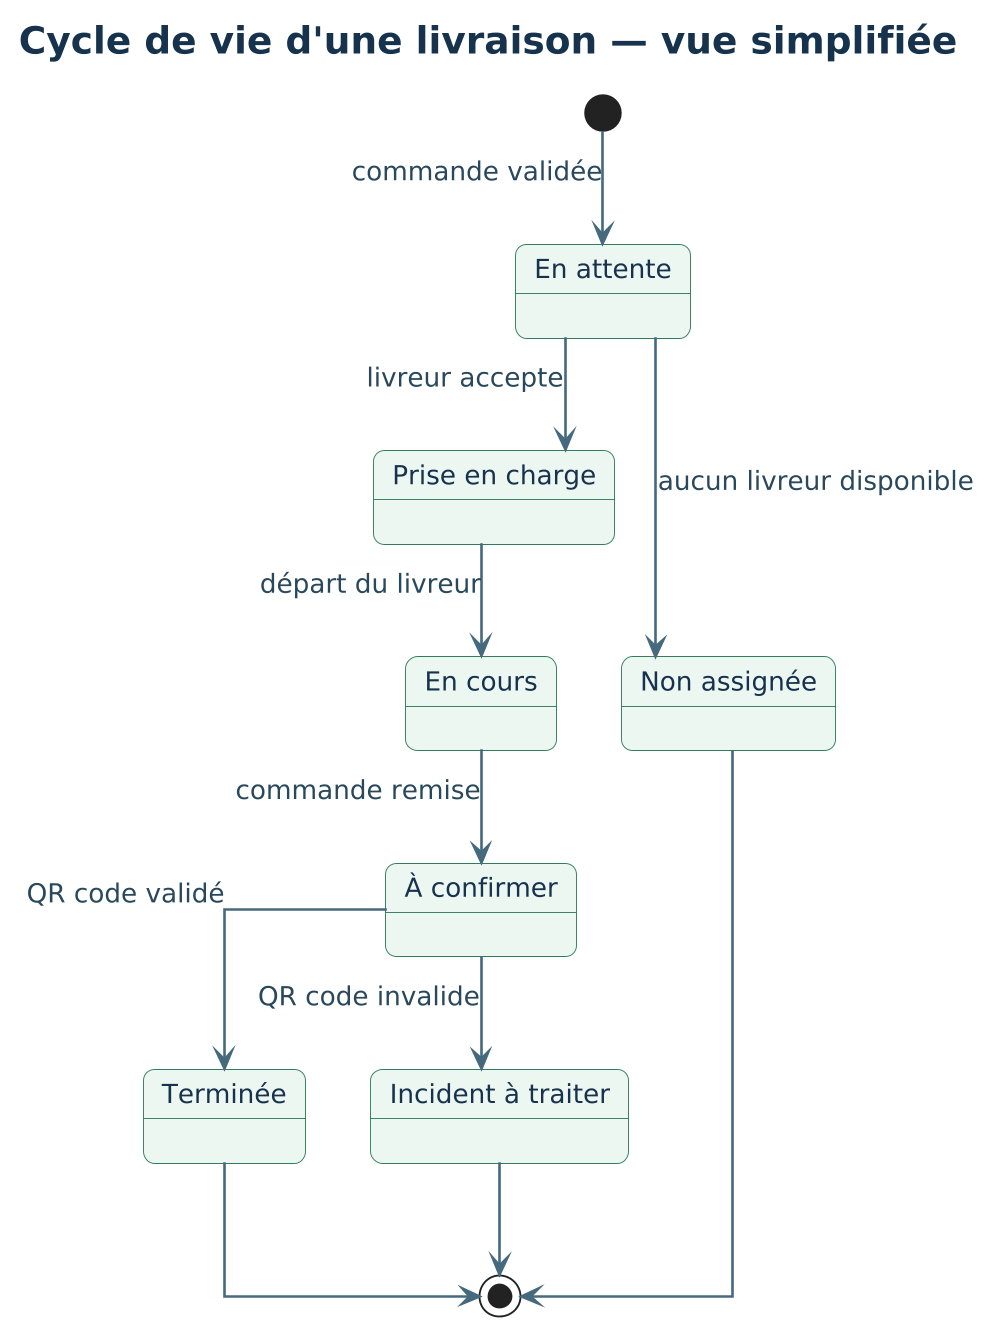

The diagram above was rendered by PlantUML. Its source (embedded in the PNG):
@startuml state_livraison
!include diagram_style.iuml

title Cycle de vie d'une livraison — vue simplifiée

[*] --> EnAttente : commande validée
EnAttente --> PriseEnCharge : livreur accepte
EnAttente --> NonAssignee : aucun livreur disponible
PriseEnCharge --> EnCours : départ du livreur
EnCours --> AConfirmer : commande remise
AConfirmer --> Terminee : QR code validé
AConfirmer --> Incident : QR code invalide
Terminee --> [*]
NonAssignee --> [*]
Incident --> [*]

state EnAttente as "En attente"
state PriseEnCharge as "Prise en charge"
state EnCours as "En cours"
state AConfirmer as "À confirmer"
state Terminee as "Terminée"
state NonAssignee as "Non assignée"
state Incident as "Incident à traiter"
@enduml